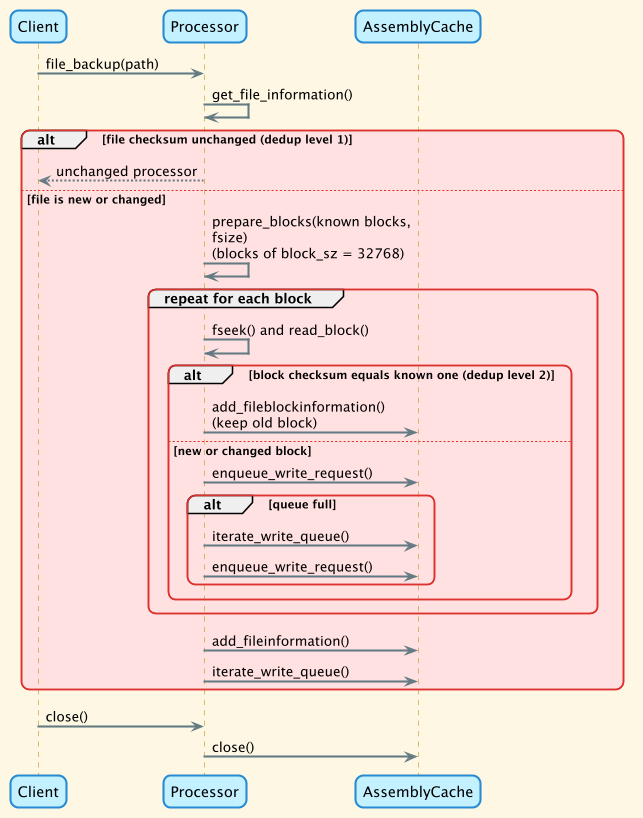

The diagram above was rendered by PlantUML. Its source (embedded in the PNG):
@startuml processor file backup

!theme sunlust

Client -> Processor : file_backup(path)
Processor -> Processor : get_file_information()
alt file checksum unchanged (dedup level 1)
    Processor --> Client : unchanged processor
else file is new or changed
    Processor -> Processor : prepare_blocks(known blocks, fsize)\n(blocks of block_sz = 32768)
    group repeat for each block
        Processor -> Processor : fseek() and read_block()
        alt block checksum equals known one (dedup level 2)
            Processor -> AssemblyCache : add_fileblockinformation() (keep old block)
        else new or changed block
            Processor -> AssemblyCache : enqueue_write_request()
            alt queue full
                Processor -> AssemblyCache : iterate_write_queue()
                Processor -> AssemblyCache : enqueue_write_request()
            end
        end
    end
    Processor -> AssemblyCache : add_fileinformation()
    Processor -> AssemblyCache : iterate_write_queue()
end
Client -> Processor : close()
Processor -> AssemblyCache : close()

@enduml